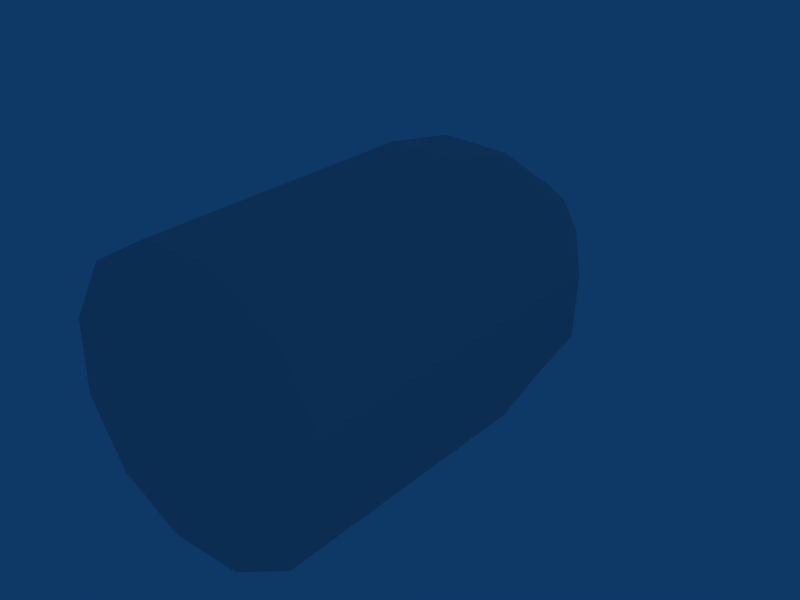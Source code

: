# Source: bullet.blend  (saved by Blender 2.43.0; exported with 4.5.12 LTS)
import bpy
from mathutils import Matrix  # noqa: F401  (used for matrix-valued properties, if any)

bpy.ops.wm.read_factory_settings(use_empty=True)
scene = bpy.context.scene
scene.name = 'Scene'

# ---- collections
col_collection_1 = bpy.data.collections.new('Collection 1'); scene.collection.children.link(col_collection_1)

# ---- world
world_world = bpy.data.worlds.new('World'); scene.world = world_world
world_world.color = (0.05656, 0.2208, 0.4)
world_world.use_sun_shadow = False
world_world.sun_shadow_jitter_overblur = 0.0
world_world.cycles.sampling_method = 'MANUAL'
world_world.cycles.sample_map_resolution = 256

# ---- lights
light_lamp = bpy.data.lights.new('Lamp', 'POINT')
light_lamp.transmission_factor = 0.0
light_lamp.energy = 100.0
light_lamp.shadow_buffer_clip_start = 0.5
light_lamp.shadow_soft_size = 1.0
light_lamp.shadow_maximum_resolution = 0.006
light_lamp.use_absolute_resolution = True
light_lamp.cycles.use_multiple_importance_sampling = False

# ---- meshes
me_cylinder_001 = bpy.data.meshes.new('Cylinder.001')
me_cylinder_001.from_pydata([(0.06187, 0.08749, 0.06187), (0.08451, 0.08749, 0.02265), (0.08451, 0.08749, -0.02265), (0.06187, 0.08749, -0.06187), (0.02265, 0.08749, -0.08451), (-0.02265, 0.08749, -0.08451), (-0.06187, 0.08749, -0.06187), (-0.08451, 0.08749, -0.02265), (-0.08451, 0.08749, 0.02265), (-0.06187, 0.08749, 0.06187), (-0.02265, 0.08749, 0.08451), (0.02265, 0.08749, 0.08451), (0.06187, -0.08749, 0.06187), (0.08451, -0.08749, 0.02265), (0.08451, -0.08749, -0.02265), (0.06187, -0.08749, -0.06187), (0.02265, -0.08749, -0.08451), (-0.02265, -0.08749, -0.08451), (-0.06187, -0.08749, -0.06187), (-0.08451, -0.08749, -0.02265), (-0.08451, -0.08749, 0.02265), (-0.06187, -0.08749, 0.06187), (-0.02265, -0.08749, 0.08451), (0.02264, -0.08749, 0.08451), (0.0, -0.08749, 2.995e-09), (0.05432, 0.1313, 0.05894), (0.02388, 0.1313, 0.07651), (-0.01757, 0.1313, 0.0782), (-0.05432, 0.1313, 0.05894), (-0.07651, 0.1313, 0.02388), (-0.07821, 0.1313, -0.01757), (-0.05894, 0.1313, -0.05432), (-0.02388, 0.1313, -0.07651), (0.01757, 0.1313, -0.07821), (0.05432, 0.1313, -0.05894), (0.07651, 0.1313, -0.02388), (0.07821, 0.1313, 0.01757), (0.02288, 0.2021, 0.02544), (0.03291, 0.2021, 0.008073), (0.0322, 0.2021, -0.009334), (0.02288, 0.2021, -0.02405), (0.007454, 0.2021, -0.03214), (-0.009952, 0.2021, -0.03143), (-0.02467, 0.2021, -0.02211), (-0.03276, 0.2021, -0.006685), (-0.03205, 0.2021, 0.01072), (-0.02273, 0.2021, 0.02544), (-0.007304, 0.2021, 0.03353), (0.0101, 0.2021, 0.03282), (0.0001296, 0.222, 0.001192)], [], [(24, 13, 12), (24, 14, 13), (24, 15, 14), (24, 16, 15), (24, 17, 16), (24, 18, 17), (24, 19, 18), (24, 20, 19), (24, 21, 20), (24, 22, 21), (24, 23, 22), (24, 12, 23), (0, 12, 13, 1), (1, 13, 14, 2), (2, 14, 15, 3), (3, 15, 16, 4), (4, 16, 17, 5), (5, 17, 18, 6), (6, 18, 19, 7), (7, 19, 20, 8), (8, 20, 21, 9), (9, 21, 22, 10), (10, 22, 23, 11), (12, 0, 11, 23), (11, 0, 25, 26), (10, 11, 26, 27), (9, 10, 27, 28), (8, 9, 28, 29), (7, 8, 29, 30), (6, 7, 30, 31), (5, 6, 31, 32), (4, 5, 32, 33), (3, 4, 33, 34), (2, 3, 34, 35), (1, 2, 35, 36), (0, 1, 36, 25), (25, 36, 38, 37), (36, 35, 39, 38), (35, 34, 40, 39), (34, 33, 41, 40), (33, 32, 42, 41), (32, 31, 43, 42), (31, 30, 44, 43), (30, 29, 45, 44), (29, 28, 46, 45), (28, 27, 47, 46), (27, 26, 48, 47), (26, 25, 37, 48), (48, 37, 49), (47, 48, 49), (46, 47, 49), (45, 46, 49), (44, 45, 49), (43, 44, 49), (42, 43, 49), (41, 42, 49), (40, 41, 49), (39, 40, 49), (38, 39, 49), (37, 38, 49)])
_uv = me_cylinder_001.uv_layers.new(name='UVTex')
_uv.uv.foreach_set('vector', [0.6701, 0.8254, 0.7947, 0.6977, 0.8401, 0.7788, 0.6701, 0.8254, 0.7158, 0.6509, 0.7947, 0.6977, 0.6701, 0.8254, 0.6247, 0.6508, 0.7158, 0.6509, 0.6701, 0.8254, 0.5457, 0.6975, 0.6247, 0.6508, 0.6701, 0.8254, 0.5001, 0.7784, 0.5457, 0.6975, 0.6701, 0.8254, 0.5, 0.872, 0.5001, 0.7784, 0.6701, 0.8254, 0.5455, 0.953, 0.5, 0.872, 0.6701, 0.8254, 0.6243, 0.9999, 0.5455, 0.953, 0.6701, 0.8254, 0.7154, 1.0, 0.6243, 0.9999, 0.6701, 0.8254, 0.7944, 0.9533, 0.7154, 1.0, 0.6701, 0.8254, 0.84, 0.8723, 0.7944, 0.9533, 0.6701, 0.8254, 0.8401, 0.7788, 0.84, 0.8723, 0.9199, 0.3608, 0.9209, 0.0002635, 1.0, 0.003835, 0.9989, 0.3644, 0.25, 0.3638, 0.2511, 0.003429, 0.3297, 0.0, 0.3286, 0.3603, 0.3286, 0.3603, 0.3297, 0.0, 0.4208, 0.0002402, 0.4197, 0.3606, 0.4197, 0.3606, 0.4208, 0.0002402, 0.5, 0.004085, 0.4989, 0.3644, 0.0, 0.3638, 0.001077, 0.003444, 0.0797, 0.0, 0.07862, 0.3603, 0.07862, 0.3603, 0.0797, 0.0, 0.1708, 0.00024, 0.1697, 0.3606, 0.1697, 0.3606, 0.1708, 0.00024, 0.25, 0.0041, 0.2489, 0.3644, 0.5, 0.3638, 0.5011, 0.003399, 0.5797, 0.0, 0.5786, 0.3604, 0.5786, 0.3604, 0.5797, 0.0, 0.6708, 0.0002406, 0.6697, 0.3606, 0.6697, 0.3606, 0.6708, 0.0002406, 0.75, 0.004057, 0.7489, 0.3644, 0.75, 0.3636, 0.7511, 0.003115, 0.8298, 0.0, 0.8288, 0.3605, 0.9209, 0.0002635, 0.9199, 0.3608, 0.8288, 0.3605, 0.8298, 0.0, 0.8288, 0.3605, 0.9199, 0.3608, 0.9094, 0.4518, 0.8387, 0.4516, 0.75, 0.3636, 0.8288, 0.3605, 0.8387, 0.4516, 0.7649, 0.4543, 0.6697, 0.3606, 0.7489, 0.3644, 0.7429, 0.4557, 0.6721, 0.452, 0.5786, 0.3604, 0.6697, 0.3606, 0.6721, 0.452, 0.5886, 0.4515, 0.5, 0.3638, 0.5786, 0.3604, 0.5886, 0.4515, 0.5149, 0.4544, 0.1697, 0.3606, 0.2489, 0.3644, 0.2429, 0.4557, 0.1721, 0.452, 0.07862, 0.3603, 0.1697, 0.3606, 0.1721, 0.452, 0.08863, 0.4515, 0.0, 0.3638, 0.07862, 0.3603, 0.08863, 0.4515, 0.01495, 0.4544, 0.4197, 0.3606, 0.4989, 0.3644, 0.4929, 0.4557, 0.4221, 0.452, 0.3286, 0.3603, 0.4197, 0.3606, 0.4221, 0.452, 0.3386, 0.4515, 0.25, 0.3638, 0.3286, 0.3603, 0.3386, 0.4515, 0.2649, 0.4544, 0.9199, 0.3608, 0.9989, 0.3644, 0.9928, 0.4556, 0.9094, 0.4518, 0.9094, 0.4518, 0.9928, 0.4556, 0.9232, 0.6058, 0.8882, 0.6043, 0.2649, 0.4544, 0.3386, 0.4515, 0.358, 0.6047, 0.3271, 0.6059, 0.3386, 0.4515, 0.4221, 0.452, 0.393, 0.6049, 0.358, 0.6047, 0.4221, 0.452, 0.4929, 0.4557, 0.4227, 0.6065, 0.393, 0.6049, 0.01495, 0.4544, 0.08863, 0.4515, 0.1098, 0.6048, 0.07891, 0.606, 0.08863, 0.4515, 0.1721, 0.452, 0.1449, 0.605, 0.1098, 0.6048, 0.1721, 0.452, 0.2429, 0.4557, 0.1746, 0.6066, 0.1449, 0.605, 0.5149, 0.4544, 0.5886, 0.4515, 0.6106, 0.6046, 0.5796, 0.6058, 0.5886, 0.4515, 0.6721, 0.452, 0.6456, 0.6048, 0.6106, 0.6046, 0.6721, 0.452, 0.7429, 0.4557, 0.6753, 0.6063, 0.6456, 0.6048, 0.7649, 0.4543, 0.8387, 0.4516, 0.8585, 0.6042, 0.8275, 0.6053, 0.8387, 0.4516, 0.9094, 0.4518, 0.8882, 0.6043, 0.8585, 0.6042, 0.8585, 0.6042, 0.8882, 0.6043, 0.8731, 0.65, 0.8275, 0.6053, 0.8585, 0.6042, 0.8731, 0.65, 0.6456, 0.6048, 0.6753, 0.6063, 0.6266, 0.6508, 0.6106, 0.6046, 0.6456, 0.6048, 0.6266, 0.6508, 0.5796, 0.6058, 0.6106, 0.6046, 0.6266, 0.6508, 0.1449, 0.605, 0.1746, 0.6066, 0.1254, 0.6511, 0.1098, 0.6048, 0.1449, 0.605, 0.1254, 0.6511, 0.07891, 0.606, 0.1098, 0.6048, 0.1254, 0.6511, 0.393, 0.6049, 0.4227, 0.6065, 0.3722, 0.651, 0.358, 0.6047, 0.393, 0.6049, 0.3722, 0.651, 0.3271, 0.6059, 0.358, 0.6047, 0.3722, 0.651, 0.8882, 0.6043, 0.9232, 0.6058, 0.8731, 0.65])
me_cylinder_001.use_remesh_preserve_volume = False
me_cylinder_001.use_remesh_preserve_attributes = False
me_cylinder_001.use_mirror_vertex_groups = False
me_cylinder_001.update()

# ---- objects
ob_cylinder = bpy.data.objects.new('Cylinder', me_cylinder_001)
ob_lamp = bpy.data.objects.new('Lamp', light_lamp)

# ---- transforms, parenting, visibility, modifiers, constraints
ob_cylinder.location = (0.0, 0.0, 0.0)
ob_cylinder.lock_rotations_4d = False
ob_cylinder.empty_display_type = 'ARROWS'
ob_cylinder.color = (0.0, 0.0, 0.0, 1.0)
ob_cylinder.lineart.crease_threshold = 0.0
ob_lamp.location = (0.06326, 12.15, 10.37)
ob_lamp.scale = (0.08749, 0.08749, 0.08749)
ob_lamp.lock_rotations_4d = False
ob_lamp.empty_display_type = 'ARROWS'
ob_lamp.color = (0.0, 0.0, 0.0, 1.0)
ob_lamp.lineart.crease_threshold = 0.0

# ---- collection membership
col_collection_1.objects.link(ob_cylinder)
col_collection_1.objects.link(ob_lamp)

# ---- scene / render settings (as saved in the file)
scene.frame_start = 1; scene.frame_end = 250; scene.frame_set(1)
scene.render.engine = 'BLENDER_EEVEE_NEXT'
scene.render.image_settings.file_format = 'JPEG'
scene.render.image_settings.color_mode = 'RGB'
scene.render.image_settings.compression = 90
scene.render.resolution_x = 800
scene.render.resolution_y = 600
scene.render.pixel_aspect_x = 100.0
scene.render.pixel_aspect_y = 100.0
scene.render.fps = 25
scene.render.dither_intensity = 0.0
scene.render.use_compositing = False
scene.render.use_sequencer = False
scene.render.bake_margin = 2
scene.render.bake_bias = 0.0
scene.render.use_stamp_time = False
scene.render.use_stamp_date = False
scene.render.use_stamp_frame = False
scene.render.use_stamp_camera = False
scene.render.use_stamp_scene = False
scene.render.use_stamp_filename = False
scene.render.use_stamp_render_time = False
scene.render.stamp_font_size = 0
scene.cycles.use_denoising = False
scene.cycles.samples = 10
scene.cycles.sampling_pattern = 'TABULATED_SOBOL'
scene.cycles.light_sampling_threshold = 0.0
scene.cycles.use_adaptive_sampling = False
scene.cycles.use_light_tree = False
scene.cycles.blur_glossy = 0.0
scene.cycles.volume_bounces = 1
scene.cycles.pixel_filter_type = 'GAUSSIAN'
scene.cycles.sample_clamp_indirect = 0.0
scene.view_settings.view_transform = 'Raw'
bpy.context.view_layer.update()

# ---- added for rendering (the .blend has no active camera): camera
cam_auto = bpy.data.cameras.new('AutoCamera')
cam_auto.lens = 50.0
cam_auto.sensor_width = 36.0
cam_auto.clip_end = 1000.0
ob_auto_camera = bpy.data.objects.new('AutoCamera', cam_auto)
scene.collection.objects.link(ob_auto_camera)
ob_auto_camera.location = (0.361783, -0.36691, 0.289427)
ob_auto_camera.rotation_euler = (1.09748, -7.21219e-08, 0.694738)
scene.camera = ob_auto_camera
bpy.context.view_layer.update()
